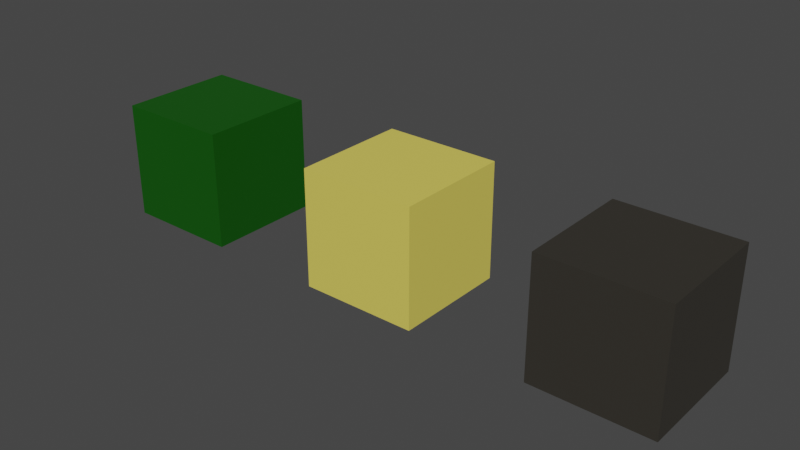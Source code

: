# Source: terrain.blend  (saved by Blender 2.80.74; exported with 4.5.12 LTS)
import bpy
from mathutils import Matrix  # noqa: F401  (used for matrix-valued properties, if any)

bpy.ops.wm.read_factory_settings(use_empty=True)
scene = bpy.context.scene
scene.name = 'Scene'

# ---- collections
col_collection = bpy.data.collections.new('Collection'); scene.collection.children.link(col_collection)

# ---- materials (node trees are filled in below, after node groups)
mat_grass = bpy.data.materials.new('Grass')
mat_grass.alpha_threshold = 0.0
mat_grass.roughness = 0.5
mat_grass.line_color = (0.0, 0.0, 0.0, 1.0)
mat_sand = bpy.data.materials.new('Sand')
mat_rock = bpy.data.materials.new('Rock')

# ---- material node trees
mat_grass.use_nodes = True; mat_grass.node_tree.nodes.clear()
_N = mat_grass.node_tree.nodes; _L = mat_grass.node_tree.links
n0 = _N.new('ShaderNodeOutputMaterial'); n0.name = 'Material Output'; n0.location = (300, 300)
n1 = _N.new('ShaderNodeBsdfPrincipled'); n1.name = 'Principled BSDF'; n1.location = (10, 300)
n1.distribution = 'GGX'
n1.subsurface_method = 'BURLEY'
n1.inputs[0].default_value = (0.002483, 0.08714, 0.0, 1.0)
n1.inputs[3].default_value = 1.45
n1.inputs[27].default_value = (0.0, 0.0, 0.0, 1.0)
n1.inputs[28].default_value = 1.0
_L.new(n1.outputs[0], n0.inputs[0])
n0.is_active_output = True
mat_sand.use_nodes = True; mat_sand.node_tree.nodes.clear()
_N = mat_sand.node_tree.nodes; _L = mat_sand.node_tree.links
n0 = _N.new('ShaderNodeOutputMaterial'); n0.name = 'Material Output'; n0.location = (300, 300)
n1 = _N.new('ShaderNodeBsdfPrincipled'); n1.name = 'Principled BSDF'; n1.location = (10, 300)
n1.distribution = 'GGX'
n1.subsurface_method = 'BURLEY'
n1.inputs[0].default_value = (0.8, 0.6707, 0.1142, 1.0)
n1.inputs[3].default_value = 1.45
n1.inputs[27].default_value = (0.0, 0.0, 0.0, 1.0)
n1.inputs[28].default_value = 1.0
_L.new(n1.outputs[0], n0.inputs[0])
n0.is_active_output = True
mat_rock.use_nodes = True; mat_rock.node_tree.nodes.clear()
_N = mat_rock.node_tree.nodes; _L = mat_rock.node_tree.links
n0 = _N.new('ShaderNodeOutputMaterial'); n0.name = 'Material Output'; n0.location = (300, 300)
n1 = _N.new('ShaderNodeBsdfPrincipled'); n1.name = 'Principled BSDF'; n1.location = (10, 300)
n1.distribution = 'GGX'
n1.subsurface_method = 'BURLEY'
n1.inputs[0].default_value = (0.03522, 0.03166, 0.02516, 1.0)
n1.inputs[3].default_value = 1.45
n1.inputs[27].default_value = (0.0, 0.0, 0.0, 1.0)
n1.inputs[28].default_value = 1.0
_L.new(n1.outputs[0], n0.inputs[0])
n0.is_active_output = True

# ---- world
world_world = bpy.data.worlds.new('World'); scene.world = world_world
world_world.color = (0.05088, 0.05088, 0.05088)
world_world.use_sun_shadow = False
world_world.sun_shadow_jitter_overblur = 0.0

# ---- meshes
me_grassmesh = bpy.data.meshes.new('grassMesh')
me_grassmesh.from_pydata([(-1.0, -1.0, -1.0), (-1.0, -1.0, 1.0), (-1.0, 1.0, -1.0), (-1.0, 1.0, 1.0), (1.0, -1.0, -1.0), (1.0, -1.0, 1.0), (1.0, 1.0, -1.0), (1.0, 1.0, 1.0)], [], [(0, 1, 3, 2), (2, 3, 7, 6), (6, 7, 5, 4), (4, 5, 1, 0), (2, 6, 4, 0), (7, 3, 1, 5)])
_uv = me_grassmesh.uv_layers.new(name='UVMap')
_uv.uv.foreach_set('vector', [0.375, 0.0, 0.625, 0.0, 0.625, 0.25, 0.375, 0.25, 0.375, 0.25, 0.625, 0.25, 0.625, 0.5, 0.375, 0.5, 0.375, 0.5, 0.625, 0.5, 0.625, 0.75, 0.375, 0.75, 0.375, 0.75, 0.625, 0.75, 0.625, 1.0, 0.375, 1.0, 0.125, 0.5, 0.375, 0.5, 0.375, 0.75, 0.125, 0.75, 0.625, 0.5, 0.875, 0.5, 0.875, 0.75, 0.625, 0.75])
me_grassmesh.materials.append(mat_grass)
me_grassmesh.use_remesh_preserve_volume = False
me_grassmesh.use_remesh_preserve_attributes = False
me_grassmesh.use_mirror_vertex_groups = False
me_grassmesh.update()
me_sandmesh = bpy.data.meshes.new('sandMesh')
me_sandmesh.from_pydata([(-1.0, -1.0, -1.0), (-1.0, -1.0, 1.0), (-1.0, 1.0, -1.0), (-1.0, 1.0, 1.0), (1.0, -1.0, -1.0), (1.0, -1.0, 1.0), (1.0, 1.0, -1.0), (1.0, 1.0, 1.0)], [], [(0, 1, 3, 2), (2, 3, 7, 6), (6, 7, 5, 4), (4, 5, 1, 0), (2, 6, 4, 0), (7, 3, 1, 5)])
_uv = me_sandmesh.uv_layers.new(name='UVMap')
_uv.uv.foreach_set('vector', [0.375, 0.0, 0.625, 0.0, 0.625, 0.25, 0.375, 0.25, 0.375, 0.25, 0.625, 0.25, 0.625, 0.5, 0.375, 0.5, 0.375, 0.5, 0.625, 0.5, 0.625, 0.75, 0.375, 0.75, 0.375, 0.75, 0.625, 0.75, 0.625, 1.0, 0.375, 1.0, 0.125, 0.5, 0.375, 0.5, 0.375, 0.75, 0.125, 0.75, 0.625, 0.5, 0.875, 0.5, 0.875, 0.75, 0.625, 0.75])
me_sandmesh.materials.append(mat_sand)
me_sandmesh.use_remesh_preserve_volume = False
me_sandmesh.use_remesh_preserve_attributes = False
me_sandmesh.use_mirror_vertex_groups = False
me_sandmesh.update()
me_rockmesh = bpy.data.meshes.new('rockMesh')
me_rockmesh.from_pydata([(-1.0, -1.0, -1.0), (-1.0, -1.0, 1.0), (-1.0, 1.0, -1.0), (-1.0, 1.0, 1.0), (1.0, -1.0, -1.0), (1.0, -1.0, 1.0), (1.0, 1.0, -1.0), (1.0, 1.0, 1.0)], [], [(0, 1, 3, 2), (2, 3, 7, 6), (6, 7, 5, 4), (4, 5, 1, 0), (2, 6, 4, 0), (7, 3, 1, 5)])
_uv = me_rockmesh.uv_layers.new(name='UVMap')
_uv.uv.foreach_set('vector', [0.375, 0.0, 0.625, 0.0, 0.625, 0.25, 0.375, 0.25, 0.375, 0.25, 0.625, 0.25, 0.625, 0.5, 0.375, 0.5, 0.375, 0.5, 0.625, 0.5, 0.625, 0.75, 0.375, 0.75, 0.375, 0.75, 0.625, 0.75, 0.625, 1.0, 0.375, 1.0, 0.125, 0.5, 0.375, 0.5, 0.375, 0.75, 0.125, 0.75, 0.625, 0.5, 0.875, 0.5, 0.875, 0.75, 0.625, 0.75])
me_rockmesh.materials.append(mat_rock)
me_rockmesh.use_remesh_preserve_volume = False
me_rockmesh.use_remesh_preserve_attributes = False
me_rockmesh.use_mirror_vertex_groups = False
me_rockmesh.update()

# ---- objects
ob_grass = bpy.data.objects.new('grass', me_grassmesh)
ob_sand = bpy.data.objects.new('sand', me_sandmesh)
ob_rock = bpy.data.objects.new('rock', me_rockmesh)

# ---- transforms, parenting, visibility, modifiers, constraints
ob_grass.location = (0.0, 0.0, 0.0)
ob_grass.scale = (0.5, 0.5, 0.5)
ob_grass.lineart.crease_threshold = 0.0
ob_sand.location = (2.0, 0.0, 0.0)
ob_sand.scale = (0.5, 0.5, 0.5)
ob_sand.lineart.crease_threshold = 0.0
ob_rock.location = (4.0, 0.0, 0.0)
ob_rock.scale = (0.5, 0.5, 0.5)
ob_rock.lineart.crease_threshold = 0.0

# ---- collection membership
col_collection.objects.link(ob_grass)
col_collection.objects.link(ob_sand)
col_collection.objects.link(ob_rock)

# ---- scene / render settings (as saved in the file)
scene.frame_start = 1; scene.frame_end = 250; scene.frame_set(1)
scene.render.engine = 'CYCLES'
scene.cycles.use_denoising = False
scene.cycles.samples = 128
scene.cycles.sampling_pattern = 'TABULATED_SOBOL'
scene.cycles.use_adaptive_sampling = False
scene.cycles.use_light_tree = False
scene.eevee.taa_render_samples = 256
scene.view_settings.view_transform = 'Filmic'
bpy.context.view_layer.update()

# ---- added for rendering (the .blend has no active camera and no usable light): camera, sun
cam_auto = bpy.data.cameras.new('AutoCamera')
cam_auto.lens = 50.0
cam_auto.sensor_width = 36.0
cam_auto.clip_end = 1000.0
ob_auto_camera = bpy.data.objects.new('AutoCamera', cam_auto)
scene.collection.objects.link(ob_auto_camera)
ob_auto_camera.location = (6.80761, -5.76913, 3.84609)
ob_auto_camera.rotation_euler = (1.09748, -7.21219e-08, 0.694738)
scene.camera = ob_auto_camera
light_auto_sun = bpy.data.lights.new('AutoSun', 'SUN')
light_auto_sun.energy = 3.0
light_auto_sun.angle = 0.0523599
ob_auto_sun = bpy.data.objects.new('AutoSun', light_auto_sun)
scene.collection.objects.link(ob_auto_sun)
ob_auto_sun.rotation_euler = (0.872665, 0.174533, 0.523599)
bpy.context.view_layer.update()
